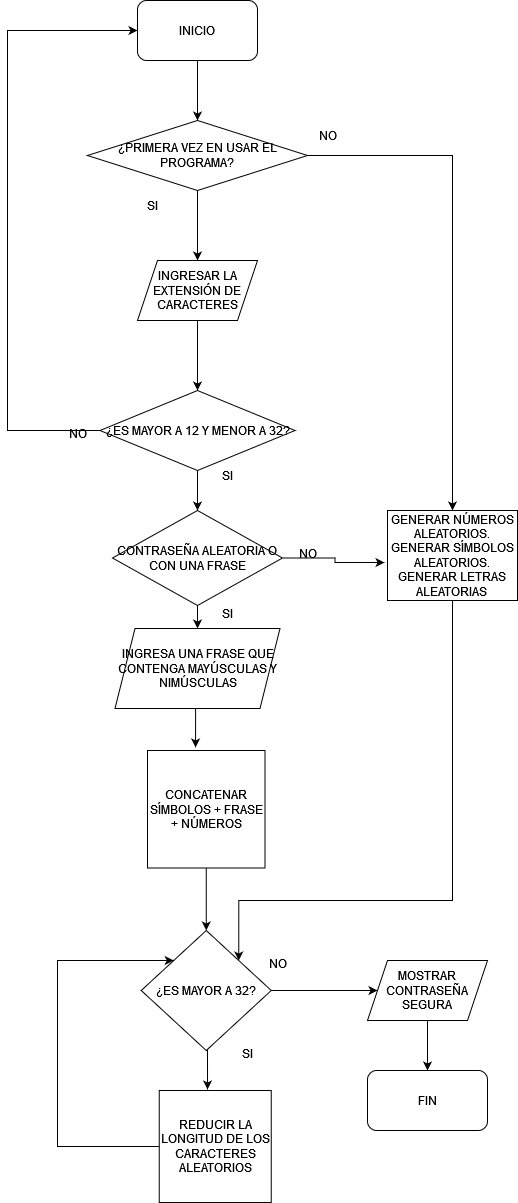

The diagram above was exported from draw.io. Its source (the exported page's mxGraphModel, read from the mxfile embedded in the PNG):
<mxGraphModel dx="1050" dy="558" grid="1" gridSize="10" guides="1" tooltips="1" connect="1" arrows="1" fold="1" page="1" pageScale="1" pageWidth="827" pageHeight="1169" math="0" shadow="0">
  <root>
    <mxCell id="0" />
    <mxCell id="1" parent="0" />
    <mxCell id="SEm_pcqQ77WEIGL4zK5d-5" style="edgeStyle=orthogonalEdgeStyle;rounded=0;orthogonalLoop=1;jettySize=auto;html=1;exitX=0.5;exitY=1;exitDx=0;exitDy=0;" edge="1" parent="1" source="SEm_pcqQ77WEIGL4zK5d-1" target="SEm_pcqQ77WEIGL4zK5d-3">
      <mxGeometry relative="1" as="geometry" />
    </mxCell>
    <mxCell id="SEm_pcqQ77WEIGL4zK5d-1" value="INICIO" style="rounded=1;whiteSpace=wrap;html=1;" vertex="1" parent="1">
      <mxGeometry x="330" y="10" width="120" height="60" as="geometry" />
    </mxCell>
    <mxCell id="SEm_pcqQ77WEIGL4zK5d-10" style="edgeStyle=orthogonalEdgeStyle;rounded=0;orthogonalLoop=1;jettySize=auto;html=1;exitX=0.5;exitY=1;exitDx=0;exitDy=0;entryX=0.5;entryY=0;entryDx=0;entryDy=0;" edge="1" parent="1" source="SEm_pcqQ77WEIGL4zK5d-3" target="SEm_pcqQ77WEIGL4zK5d-9">
      <mxGeometry relative="1" as="geometry" />
    </mxCell>
    <mxCell id="SEm_pcqQ77WEIGL4zK5d-36" style="edgeStyle=orthogonalEdgeStyle;rounded=0;orthogonalLoop=1;jettySize=auto;html=1;exitX=1;exitY=0.5;exitDx=0;exitDy=0;entryX=0.5;entryY=0;entryDx=0;entryDy=0;" edge="1" parent="1" source="SEm_pcqQ77WEIGL4zK5d-3" target="SEm_pcqQ77WEIGL4zK5d-20">
      <mxGeometry relative="1" as="geometry" />
    </mxCell>
    <mxCell id="SEm_pcqQ77WEIGL4zK5d-3" value="¿PRIMERA VEZ EN USAR EL PROGRAMA?" style="rhombus;whiteSpace=wrap;html=1;" vertex="1" parent="1">
      <mxGeometry x="280" y="130" width="220" height="70" as="geometry" />
    </mxCell>
    <mxCell id="SEm_pcqQ77WEIGL4zK5d-7" value="NO" style="text;html=1;align=center;verticalAlign=middle;resizable=0;points=[];autosize=1;strokeColor=none;fillColor=none;" vertex="1" parent="1">
      <mxGeometry x="500" y="130" width="40" height="30" as="geometry" />
    </mxCell>
    <mxCell id="SEm_pcqQ77WEIGL4zK5d-8" value="SI" style="text;html=1;align=center;verticalAlign=middle;resizable=0;points=[];autosize=1;strokeColor=none;fillColor=none;" vertex="1" parent="1">
      <mxGeometry x="330" y="200" width="30" height="30" as="geometry" />
    </mxCell>
    <mxCell id="SEm_pcqQ77WEIGL4zK5d-12" style="edgeStyle=orthogonalEdgeStyle;rounded=0;orthogonalLoop=1;jettySize=auto;html=1;exitX=0.5;exitY=1;exitDx=0;exitDy=0;entryX=0.5;entryY=0;entryDx=0;entryDy=0;" edge="1" parent="1" source="SEm_pcqQ77WEIGL4zK5d-9" target="SEm_pcqQ77WEIGL4zK5d-11">
      <mxGeometry relative="1" as="geometry" />
    </mxCell>
    <mxCell id="SEm_pcqQ77WEIGL4zK5d-9" value="INGRESAR LA EXTENSIÓN DE CARACTERES" style="shape=parallelogram;perimeter=parallelogramPerimeter;whiteSpace=wrap;html=1;fixedSize=1;" vertex="1" parent="1">
      <mxGeometry x="330" y="270" width="120" height="60" as="geometry" />
    </mxCell>
    <mxCell id="SEm_pcqQ77WEIGL4zK5d-15" style="edgeStyle=orthogonalEdgeStyle;rounded=0;orthogonalLoop=1;jettySize=auto;html=1;exitX=0;exitY=0.5;exitDx=0;exitDy=0;entryX=0;entryY=0.5;entryDx=0;entryDy=0;" edge="1" parent="1" source="SEm_pcqQ77WEIGL4zK5d-11" target="SEm_pcqQ77WEIGL4zK5d-1">
      <mxGeometry relative="1" as="geometry">
        <Array as="points">
          <mxPoint x="200" y="440" />
          <mxPoint x="200" y="40" />
        </Array>
      </mxGeometry>
    </mxCell>
    <mxCell id="SEm_pcqQ77WEIGL4zK5d-19" style="edgeStyle=orthogonalEdgeStyle;rounded=0;orthogonalLoop=1;jettySize=auto;html=1;exitX=0.5;exitY=1;exitDx=0;exitDy=0;entryX=0.5;entryY=0;entryDx=0;entryDy=0;" edge="1" parent="1" source="SEm_pcqQ77WEIGL4zK5d-11">
      <mxGeometry relative="1" as="geometry">
        <mxPoint x="390" y="520" as="targetPoint" />
      </mxGeometry>
    </mxCell>
    <mxCell id="SEm_pcqQ77WEIGL4zK5d-11" value="¿ES MAYOR A 12 Y MENOR A 32?" style="rhombus;whiteSpace=wrap;html=1;" vertex="1" parent="1">
      <mxGeometry x="292.5" y="400" width="195" height="80" as="geometry" />
    </mxCell>
    <mxCell id="SEm_pcqQ77WEIGL4zK5d-13" value="NO" style="text;html=1;align=center;verticalAlign=middle;resizable=0;points=[];autosize=1;strokeColor=none;fillColor=none;" vertex="1" parent="1">
      <mxGeometry x="250" y="428" width="40" height="30" as="geometry" />
    </mxCell>
    <mxCell id="SEm_pcqQ77WEIGL4zK5d-16" value="SI" style="text;html=1;align=center;verticalAlign=middle;whiteSpace=wrap;rounded=0;" vertex="1" parent="1">
      <mxGeometry x="390" y="470" width="60" height="30" as="geometry" />
    </mxCell>
    <mxCell id="SEm_pcqQ77WEIGL4zK5d-40" style="edgeStyle=orthogonalEdgeStyle;rounded=0;orthogonalLoop=1;jettySize=auto;html=1;exitX=0.5;exitY=1;exitDx=0;exitDy=0;entryX=1;entryY=0;entryDx=0;entryDy=0;" edge="1" parent="1" source="SEm_pcqQ77WEIGL4zK5d-20" target="SEm_pcqQ77WEIGL4zK5d-24">
      <mxGeometry relative="1" as="geometry">
        <Array as="points">
          <mxPoint x="645" y="910" />
          <mxPoint x="431" y="910" />
        </Array>
      </mxGeometry>
    </mxCell>
    <mxCell id="SEm_pcqQ77WEIGL4zK5d-20" value="&lt;div&gt;GENERAR NÚMEROS ALEATORIOS.&lt;/div&gt;&lt;div&gt;GENERAR SÍMBOLOS ALEATORIOS.&lt;/div&gt;&lt;div&gt;GENERAR LETRAS ALEATORIAS&lt;br&gt;&lt;/div&gt;" style="rounded=0;whiteSpace=wrap;html=1;" vertex="1" parent="1">
      <mxGeometry x="580" y="520" width="130" height="90" as="geometry" />
    </mxCell>
    <mxCell id="SEm_pcqQ77WEIGL4zK5d-39" style="edgeStyle=orthogonalEdgeStyle;rounded=0;orthogonalLoop=1;jettySize=auto;html=1;exitX=0.5;exitY=1;exitDx=0;exitDy=0;entryX=0.5;entryY=0;entryDx=0;entryDy=0;" edge="1" parent="1" source="SEm_pcqQ77WEIGL4zK5d-21" target="SEm_pcqQ77WEIGL4zK5d-24">
      <mxGeometry relative="1" as="geometry" />
    </mxCell>
    <mxCell id="SEm_pcqQ77WEIGL4zK5d-21" value="CONCATENAR SÍMBOLOS + FRASE + NÚMEROS" style="whiteSpace=wrap;html=1;aspect=fixed;" vertex="1" parent="1">
      <mxGeometry x="340" y="760" width="117.5" height="117.5" as="geometry" />
    </mxCell>
    <mxCell id="SEm_pcqQ77WEIGL4zK5d-42" style="edgeStyle=orthogonalEdgeStyle;rounded=0;orthogonalLoop=1;jettySize=auto;html=1;exitX=1;exitY=0.5;exitDx=0;exitDy=0;" edge="1" parent="1" source="SEm_pcqQ77WEIGL4zK5d-24" target="SEm_pcqQ77WEIGL4zK5d-26">
      <mxGeometry relative="1" as="geometry" />
    </mxCell>
    <mxCell id="SEm_pcqQ77WEIGL4zK5d-24" value="¿ES MAYOR A 32?" style="rhombus;whiteSpace=wrap;html=1;" vertex="1" parent="1">
      <mxGeometry x="333.75" y="940" width="130" height="120" as="geometry" />
    </mxCell>
    <mxCell id="SEm_pcqQ77WEIGL4zK5d-44" style="edgeStyle=orthogonalEdgeStyle;rounded=0;orthogonalLoop=1;jettySize=auto;html=1;exitX=0.5;exitY=1;exitDx=0;exitDy=0;entryX=0.5;entryY=0;entryDx=0;entryDy=0;" edge="1" parent="1" source="SEm_pcqQ77WEIGL4zK5d-26" target="SEm_pcqQ77WEIGL4zK5d-43">
      <mxGeometry relative="1" as="geometry" />
    </mxCell>
    <mxCell id="SEm_pcqQ77WEIGL4zK5d-26" value="MOSTRAR CONTRASEÑA SEGURA" style="shape=parallelogram;perimeter=parallelogramPerimeter;whiteSpace=wrap;html=1;fixedSize=1;" vertex="1" parent="1">
      <mxGeometry x="560" y="970" width="120" height="60" as="geometry" />
    </mxCell>
    <mxCell id="SEm_pcqQ77WEIGL4zK5d-32" style="edgeStyle=orthogonalEdgeStyle;rounded=0;orthogonalLoop=1;jettySize=auto;html=1;exitX=0.5;exitY=1;exitDx=0;exitDy=0;" edge="1" parent="1" source="SEm_pcqQ77WEIGL4zK5d-29" target="SEm_pcqQ77WEIGL4zK5d-31">
      <mxGeometry relative="1" as="geometry" />
    </mxCell>
    <mxCell id="SEm_pcqQ77WEIGL4zK5d-29" value="CONTRASEÑA ALEATORIA O CON UNA FRASE" style="rhombus;whiteSpace=wrap;html=1;" vertex="1" parent="1">
      <mxGeometry x="305" y="520" width="170" height="95" as="geometry" />
    </mxCell>
    <mxCell id="SEm_pcqQ77WEIGL4zK5d-31" value="INGRESA UNA FRASE QUE CONTENGA MAYÚSCULAS Y NIMÚSCULAS" style="shape=parallelogram;perimeter=parallelogramPerimeter;whiteSpace=wrap;html=1;fixedSize=1;" vertex="1" parent="1">
      <mxGeometry x="307.5" y="638" width="165" height="80" as="geometry" />
    </mxCell>
    <mxCell id="SEm_pcqQ77WEIGL4zK5d-33" value="SI" style="text;html=1;align=center;verticalAlign=middle;resizable=0;points=[];autosize=1;strokeColor=none;fillColor=none;" vertex="1" parent="1">
      <mxGeometry x="405" y="608" width="30" height="30" as="geometry" />
    </mxCell>
    <mxCell id="SEm_pcqQ77WEIGL4zK5d-34" value="NO" style="text;html=1;align=center;verticalAlign=middle;resizable=0;points=[];autosize=1;strokeColor=none;fillColor=none;" vertex="1" parent="1">
      <mxGeometry x="480" y="548" width="40" height="30" as="geometry" />
    </mxCell>
    <mxCell id="SEm_pcqQ77WEIGL4zK5d-35" style="edgeStyle=orthogonalEdgeStyle;rounded=0;orthogonalLoop=1;jettySize=auto;html=1;exitX=1;exitY=0.5;exitDx=0;exitDy=0;entryX=-0.023;entryY=0.578;entryDx=0;entryDy=0;entryPerimeter=0;" edge="1" parent="1" source="SEm_pcqQ77WEIGL4zK5d-29" target="SEm_pcqQ77WEIGL4zK5d-20">
      <mxGeometry relative="1" as="geometry" />
    </mxCell>
    <mxCell id="SEm_pcqQ77WEIGL4zK5d-38" style="edgeStyle=orthogonalEdgeStyle;rounded=0;orthogonalLoop=1;jettySize=auto;html=1;exitX=0.5;exitY=1;exitDx=0;exitDy=0;entryX=0.409;entryY=-0.026;entryDx=0;entryDy=0;entryPerimeter=0;" edge="1" parent="1" source="SEm_pcqQ77WEIGL4zK5d-31" target="SEm_pcqQ77WEIGL4zK5d-21">
      <mxGeometry relative="1" as="geometry" />
    </mxCell>
    <mxCell id="SEm_pcqQ77WEIGL4zK5d-41" value="NO" style="text;html=1;align=center;verticalAlign=middle;resizable=0;points=[];autosize=1;strokeColor=none;fillColor=none;" vertex="1" parent="1">
      <mxGeometry x="450" y="958" width="40" height="30" as="geometry" />
    </mxCell>
    <mxCell id="SEm_pcqQ77WEIGL4zK5d-43" value="FIN" style="rounded=1;whiteSpace=wrap;html=1;" vertex="1" parent="1">
      <mxGeometry x="560" y="1080" width="120" height="60" as="geometry" />
    </mxCell>
    <mxCell id="SEm_pcqQ77WEIGL4zK5d-47" style="edgeStyle=orthogonalEdgeStyle;rounded=0;orthogonalLoop=1;jettySize=auto;html=1;exitX=0;exitY=0.5;exitDx=0;exitDy=0;entryX=0;entryY=0;entryDx=0;entryDy=0;" edge="1" parent="1" source="SEm_pcqQ77WEIGL4zK5d-45" target="SEm_pcqQ77WEIGL4zK5d-24">
      <mxGeometry relative="1" as="geometry">
        <Array as="points">
          <mxPoint x="250" y="1156" />
          <mxPoint x="250" y="970" />
        </Array>
      </mxGeometry>
    </mxCell>
    <mxCell id="SEm_pcqQ77WEIGL4zK5d-45" value="REDUCIR LA LONGITUD DE LOS CARACTERES ALEATORIOS" style="whiteSpace=wrap;html=1;aspect=fixed;" vertex="1" parent="1">
      <mxGeometry x="351.75" y="1100" width="112" height="112" as="geometry" />
    </mxCell>
    <mxCell id="SEm_pcqQ77WEIGL4zK5d-46" style="edgeStyle=orthogonalEdgeStyle;rounded=0;orthogonalLoop=1;jettySize=auto;html=1;exitX=0.5;exitY=1;exitDx=0;exitDy=0;entryX=0.431;entryY=-0.009;entryDx=0;entryDy=0;entryPerimeter=0;" edge="1" parent="1" source="SEm_pcqQ77WEIGL4zK5d-24" target="SEm_pcqQ77WEIGL4zK5d-45">
      <mxGeometry relative="1" as="geometry" />
    </mxCell>
    <mxCell id="SEm_pcqQ77WEIGL4zK5d-48" value="SI" style="text;html=1;align=center;verticalAlign=middle;resizable=0;points=[];autosize=1;strokeColor=none;fillColor=none;" vertex="1" parent="1">
      <mxGeometry x="425" y="1048" width="30" height="30" as="geometry" />
    </mxCell>
  </root>
</mxGraphModel>